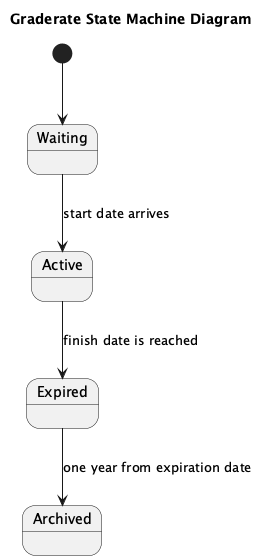

The diagram above was rendered by PlantUML. Its source (embedded in the PNG):
@startuml
title Graderate State Machine Diagram

[*] --> Waiting
state Waiting
state Active
state Expired
state Archived

Waiting --> Active : start date arrives
Active --> Expired : finish date is reached
Expired --> Archived : one year from expiration date

@enduml